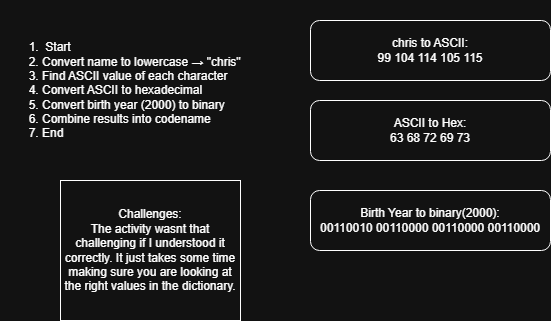

The diagram above was exported from draw.io. Its source (the exported page's mxGraphModel, read from the mxfile embedded in the PNG):
<mxGraphModel dx="1634" dy="2236" grid="1" gridSize="10" guides="1" tooltips="1" connect="1" arrows="1" fold="1" page="1" pageScale="1" pageWidth="850" pageHeight="1100" math="0" shadow="0">
  <root>
    <mxCell id="0" />
    <mxCell id="1" parent="0" />
    <mxCell id="WUyqU7kzN_VhUEg8MeZM-12" value="&lt;ol&gt;&lt;li&gt;&amp;nbsp;Start&lt;/li&gt;&lt;li&gt;&lt;span style=&quot;background-color: transparent; color: light-dark(rgb(0, 0, 0), rgb(255, 255, 255));&quot;&gt;Convert name to lowercase → &quot;chris&quot;&lt;/span&gt;&lt;/li&gt;&lt;li&gt;Find ASCII value of each character&lt;/li&gt;&lt;li&gt;Convert ASCII to hexadecimal&lt;/li&gt;&lt;li&gt;Convert birth year (2000) to binary&lt;/li&gt;&lt;li&gt;Combine results into codename&lt;/li&gt;&lt;li&gt;End&lt;/li&gt;&lt;/ol&gt;" style="text;strokeColor=none;fillColor=none;html=1;whiteSpace=wrap;verticalAlign=middle;overflow=hidden;" vertex="1" parent="1">
      <mxGeometry x="-80" y="-20" width="260" height="180" as="geometry" />
    </mxCell>
    <mxCell id="WUyqU7kzN_VhUEg8MeZM-13" value="chris to ASCII:&lt;div&gt;99 104 114 105 115&lt;/div&gt;" style="rounded=1;whiteSpace=wrap;html=1;" vertex="1" parent="1">
      <mxGeometry x="230" width="240" height="60" as="geometry" />
    </mxCell>
    <mxCell id="WUyqU7kzN_VhUEg8MeZM-14" value="ASCII to Hex:&lt;div&gt;63 68 72 69 73&lt;/div&gt;" style="rounded=1;whiteSpace=wrap;html=1;" vertex="1" parent="1">
      <mxGeometry x="230" y="80" width="240" height="60" as="geometry" />
    </mxCell>
    <mxCell id="WUyqU7kzN_VhUEg8MeZM-15" value="Birth Year to binary(2000):&lt;div&gt;00110010 00110000 00110000 00110000&lt;/div&gt;" style="rounded=1;whiteSpace=wrap;html=1;" vertex="1" parent="1">
      <mxGeometry x="230" y="170" width="240" height="60" as="geometry" />
    </mxCell>
    <mxCell id="WUyqU7kzN_VhUEg8MeZM-16" value="Challenges:&lt;div&gt;The activity wasnt that challenging if I understood it correctly. It just takes some time making sure you are looking at the right values in the dictionary.&lt;/div&gt;" style="rounded=0;whiteSpace=wrap;html=1;" vertex="1" parent="1">
      <mxGeometry x="-20" y="160" width="180" height="140" as="geometry" />
    </mxCell>
  </root>
</mxGraphModel>